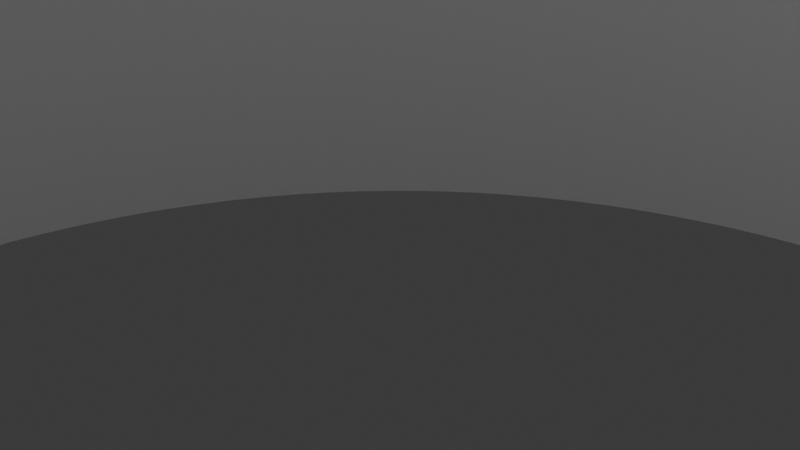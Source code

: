 # Source: toroid.blend  (saved by Blender 5.0.119; exported with 4.5.12 LTS)
import bpy
from mathutils import Matrix  # noqa: F401  (used for matrix-valued properties, if any)

bpy.ops.wm.read_factory_settings(use_empty=True)
scene = bpy.context.scene
scene.name = 'Scene'

# ---- collections
col_collection = bpy.data.collections.new('Collection'); scene.collection.children.link(col_collection)

# ---- materials (node trees are filled in below, after node groups)
mat_debug_red = bpy.data.materials.new('debug-red')

# ---- node groups
ng_toroidconfig = bpy.data.node_groups.new('ToroidConfig', 'GeometryNodeTree')
_s = ng_toroidconfig.interface.new_socket(name='OD', in_out='OUTPUT', socket_type='NodeSocketFloat')
_s.default_value = 50.8
_s = ng_toroidconfig.interface.new_socket(name='ID', in_out='OUTPUT', socket_type='NodeSocketFloat')
_s.default_value = 31.8
_s = ng_toroidconfig.interface.new_socket(name='Height', in_out='OUTPUT', socket_type='NodeSocketFloat')
_s.default_value = 14.0
_s = ng_toroidconfig.interface.new_socket(name='Nturns', in_out='OUTPUT', socket_type='NodeSocketInt')
_s.default_value = 52
_N = ng_toroidconfig.nodes; _L = ng_toroidconfig.links
n0 = _N.new('NodeGroupOutput'); n0.name = 'Group Output'; n0.location = (556, 58)
n0.inputs[0].default_value = 50.8
n0.inputs[1].default_value = 31.8
n0.inputs[2].default_value = 14.0
n0.inputs[3].default_value = 52
n0.is_active_output = True
ng_toroid = bpy.data.node_groups.new('toroid', 'GeometryNodeTree')
_s = ng_toroid.interface.new_socket(name='Geometry', in_out='OUTPUT', socket_type='NodeSocketGeometry')
_s = ng_toroid.interface.new_socket(name='easeR', in_out='INPUT', socket_type='NodeSocketFloat')
_s.subtype = 'DISTANCE'
_s.default_value = 0.5
_s.default_attribute_name = 'easeR'
_s.description = 'ease radius'
_s = ng_toroid.interface.new_socket(name='ringRes', in_out='INPUT', socket_type='NodeSocketInt')
_s.default_value = 64
_s.default_attribute_name = 'ringRes'
_s.description = 'ring resolution'
_s = ng_toroid.interface.new_socket(name='bevelRes', in_out='INPUT', socket_type='NodeSocketInt')
_s.default_value = 4
_s.default_attribute_name = 'bevelRes'
_s.description = 'bevel resolution'
ng_toroid.is_modifier = True
_N = ng_toroid.nodes; _L = ng_toroid.links
n0 = _N.new('NodeGroupInput'); n0.name = 'Group Input'; n0.location = (-420, -328)
n1 = _N.new('NodeGroupOutput'); n1.name = 'Group Output'; n1.location = (1221, -245)
n2 = _N.new('ShaderNodeMath'); n2.name = 'Math'; n2.location = (-148, -19)
n3 = _N.new('ShaderNodeMath'); n3.name = 'Math.001'; n3.location = (40, 52)
n3.operation = 'DIVIDE'
n3.inputs[1].default_value = 4.0
n4 = _N.new('ShaderNodeMath'); n4.name = 'Math.002'; n4.location = (-64, -187)
n4.operation = 'SUBTRACT'
n5 = _N.new('ShaderNodeMath'); n5.name = 'Math.003'; n5.location = (107, -110)
n5.operation = 'DIVIDE'
n5.inputs[1].default_value = 2.0
n6 = _N.new('GeometryNodeCurvePrimitiveCircle'); n6.name = 'Curve Circle'; n6.location = (374, 31)
n7 = _N.new('GeometryNodeCurvePrimitiveQuadrilateral'); n7.name = 'Quadrilateral'; n7.location = (385, -269)
n8 = _N.new('GeometryNodeFilletCurve'); n8.name = 'Fillet Curve'; n8.location = (577, -410)
n8.inputs[3].default_value = True
n9 = _N.new('GeometryNodeCurveToMesh'); n9.name = 'Curve to Mesh'; n9.location = (833, -247)
n10 = _N.new('GeometryNodeSetShadeSmooth'); n10.name = 'Set Shade Smooth'; n10.location = (1025, -220)
n10.inputs[2].default_value = False
n11 = _N.new('NodeReroute'); n11.name = 'Reroute'; n11.location = (281, -343)
n11.width = 11
n11.socket_idname = 'NodeSocketInt'
n12 = _N.new('GeometryNodeGroup'); n12.name = 'Group'; n12.location = (-561, -72)
n12.width = 234
n12.node_tree = ng_toroidconfig
_L.new(n2.outputs[0], n3.inputs[0])
_L.new(n4.outputs[0], n5.inputs[0])
_L.new(n11.outputs[0], n6.inputs[0])
_L.new(n5.outputs[0], n7.inputs[0])
_L.new(n7.outputs[0], n8.inputs[0])
_L.new(n0.outputs[0], n8.inputs[2])
_L.new(n6.outputs[0], n9.inputs[0])
_L.new(n8.outputs[0], n9.inputs[1])
_L.new(n9.outputs[0], n10.inputs[0])
_L.new(n10.outputs[0], n1.inputs[0])
_L.new(n3.outputs[0], n6.inputs[4])
_L.new(n0.outputs[2], n8.inputs[1])
_L.new(n0.outputs[1], n11.inputs[0])
_L.new(n12.outputs[1], n4.inputs[1])
_L.new(n12.outputs[1], n2.inputs[0])
_L.new(n12.outputs[0], n4.inputs[0])
_L.new(n12.outputs[0], n2.inputs[1])
_L.new(n12.outputs[2], n7.inputs[1])
n1.is_active_output = True
ng_getflath = bpy.data.node_groups.new('getFlatH', 'GeometryNodeTree')
_s = ng_getflath.interface.new_socket(name='Value', in_out='OUTPUT', socket_type='NodeSocketFloat')
_s = ng_getflath.interface.new_socket(name='Value', in_out='INPUT', socket_type='NodeSocketFloat')
_s.default_value = 0.5
_s.min_value = -1e+04
_s.max_value = 1e+04
_s = ng_getflath.interface.new_socket(name='Value', in_out='INPUT', socket_type='NodeSocketFloat')
_s.default_value = 0.5
_s.min_value = -1e+04
_s.max_value = 1e+04
_N = ng_getflath.nodes; _L = ng_getflath.links
n0 = _N.new('NodeGroupOutput'); n0.name = 'Group Output'; n0.location = (289, 0)
n1 = _N.new('NodeGroupInput'); n1.name = 'Group Input'; n1.location = (-299, 0)
n2 = _N.new('ShaderNodeMath'); n2.name = 'Math'; n2.location = (-99, -37)
n2.operation = 'SUBTRACT'
n3 = _N.new('ShaderNodeMath'); n3.name = 'Math.001'; n3.location = (99, 37)
n3.operation = 'DIVIDE'
n3.inputs[1].default_value = 2.0
_L.new(n2.outputs[0], n3.inputs[0])
_L.new(n1.outputs[0], n2.inputs[0])
_L.new(n1.outputs[1], n2.inputs[1])
_L.new(n3.outputs[0], n0.inputs[0])
n0.is_active_output = True
ng_fpcgeom = bpy.data.node_groups.new('FPCgeom', 'GeometryNodeTree')
_s = ng_fpcgeom.interface.new_socket(name='Geometry', in_out='OUTPUT', socket_type='NodeSocketGeometry')
_s = ng_fpcgeom.interface.new_socket(name='substrateT', in_out='INPUT', socket_type='NodeSocketFloat')
_s.default_value = 0.022
_s = ng_fpcgeom.interface.new_socket(name='traceT', in_out='INPUT', socket_type='NodeSocketFloat')
_s.default_value = 0.035
_s = ng_fpcgeom.interface.new_socket(name='traceW', in_out='INPUT', socket_type='NodeSocketFloat')
_s.default_value = 1.3
_s = ng_fpcgeom.interface.new_socket(name='bendR', in_out='INPUT', socket_type='NodeSocketFloat')
_s.default_value = 0.2
_s = ng_fpcgeom.interface.new_socket(name='padL', in_out='INPUT', socket_type='NodeSocketFloat')
_s.default_value = 2.5
_s = ng_fpcgeom.interface.new_socket(name='padH', in_out='INPUT', socket_type='NodeSocketFloat')
_s.default_value = 1.5
ng_fpcgeom.is_modifier = True
_N = ng_fpcgeom.nodes; _L = ng_fpcgeom.links
n0 = _N.new('NodeGroupOutput'); n0.name = 'Group Output'; n0.location = (2040, 349)
n1 = _N.new('GeometryNodeGroup'); n1.name = 'Group'; n1.location = (-998, 263)
n1.width = 234
n1.node_tree = ng_toroidconfig
n2 = _N.new('NodeGroupInput'); n2.name = 'Group Input'; n2.location = (-985, 75)
n3 = _N.new('GeometryNodeGroup'); n3.name = 'Group.001'; n3.location = (-700, 320)
n3.width = 158
n3.hide = True
n3.node_tree = ng_getflath
n4 = _N.new('ShaderNodeMath'); n4.name = 'Math'; n4.location = (-480, 320)
n4.label = 'profileW'
n4.hide = True
n5 = _N.new('ShaderNodeMath'); n5.name = 'Math.001'; n5.location = (-460, 260)
n5.label = 'profileH'
n5.hide = True
n6 = _N.new('GeometryNodeFilletCurve'); n6.name = 'Fillet Curve'; n6.location = (226, 369)
n6.inputs[1].default_value = 4
n7 = _N.new('NodeReroute'); n7.name = 'Reroute'; n7.location = (144, 254)
n7.width = 11
n7.mute = True
n7.socket_idname = 'NodeSocketFloat'
n8 = _N.new('ShaderNodeMath'); n8.name = 'Math.002'; n8.location = (-546, -40)
n9 = _N.new('ShaderNodeMath'); n9.name = 'Math.003'; n9.location = (-338, -44)
n9.label = 'meanR'
n9.operation = 'DIVIDE'
n9.inputs[1].default_value = 2.0
n10 = _N.new('GeometryNodeTransform'); n10.name = 'Transform Geometry'; n10.location = (659, 354)
n11 = _N.new('ShaderNodeCombineXYZ'); n11.name = 'Combine XYZ'; n11.location = (424, 256)
n11.hide = True
n12 = _N.new('GeometryNodeCurvePrimitiveCircle'); n12.name = 'Curve Circle'; n12.location = (248, -27)
n13 = _N.new('GeometryNodeResampleCurve'); n13.name = 'Resample Curve'; n13.location = (435, -76)
n14 = _N.new('GeometryNodeInstanceOnPoints'); n14.name = 'Instance on Points'; n14.location = (1046, 379)
n15 = _N.new('FunctionNodeAlignRotationToVector'); n15.name = 'Align Rotation to Vector'; n15.location = (820, -60)
n15.axis = 'X'
n16 = _N.new('GeometryNodeInputPosition'); n16.name = 'Position'; n16.location = (620, -180)
n17 = _N.new('GeometryNodeTransform'); n17.name = 'Transform Geometry.001'; n17.location = (396, 325)
n17.hide = True
n17.inputs[2].default_value = (1.571, 0.0, 0.0)
n18 = _N.new('NodeReroute'); n18.name = 'Reroute.002'; n18.location = (349, 205)
n18.width = 11
n18.socket_idname = 'NodeSocketFloat'
n19 = _N.new('ShaderNodeMath'); n19.name = 'Math.004'; n19.location = (-320, 320)
n19.label = 'halfW'
n19.hide = True
n19.operation = 'DIVIDE'
n19.inputs[1].default_value = 2.0
n20 = _N.new('ShaderNodeMath'); n20.name = 'Math.005'; n20.location = (-300, 260)
n20.label = 'halfH'
n20.hide = True
n20.operation = 'DIVIDE'
n20.inputs[1].default_value = 2.0
n21 = _N.new('GeometryNodeSetSplineCyclic'); n21.name = 'Set Spline Cyclic'; n21.location = (40, 340)
n21.hide = True
n22 = _N.new('GeometryNodeCurvePrimitiveQuadrilateral'); n22.name = 'Quadrilateral'; n22.location = (-140, 300)
n22.hide = True
n23 = _N.new('NodeReroute'); n23.name = 'Reroute.001'; n23.location = (960, 20)
n23.width = 11
n23.socket_idname = 'NodeSocketGeometry'
n24 = _N.new('GeometryNodeRealizeInstances'); n24.name = 'Realize Instances'; n24.location = (1221, 381)
n25 = _N.new('GeometryNodeCurveToMesh'); n25.name = 'Curve to Mesh'; n25.location = (1410, 332)
n25.inputs[3].default_value = True
n26 = _N.new('GeometryNodeCurvePrimitiveQuadrilateral'); n26.name = 'Quadrilateral.001'; n26.location = (1205, 143)
n27 = _N.new('GeometryNodeStoreNamedAttribute'); n27.name = 'Store Named Attribute'; n27.location = (831, 537)
n27.data_type = 'BOOLEAN'
n27.inputs[2].default_value = 'isTip'
n28 = _N.new('GeometryNodeCurveEndpointSelection'); n28.name = 'Endpoint Selection'; n28.location = (581, 497)
n29 = _N.new('GeometryNodeExtrudeMesh'); n29.name = 'Extrude Mesh'; n29.location = (1862, 362)
n29.inputs[4].default_value = False
n30 = _N.new('GeometryNodeInputNamedAttribute'); n30.name = 'Named Attribute'; n30.location = (1592, 237)
n30.label = 'isTip'
n30.hide = True
n30.data_type = 'BOOLEAN'
n30.inputs[0].default_value = 'isTip'
n31 = _N.new('NodeReroute'); n31.name = 'Reroute.003'; n31.location = (-675, -260)
n31.width = 11
n31.socket_idname = 'NodeSocketFloat'
n32 = _N.new('NodeReroute'); n32.name = 'Reroute.004'; n32.location = (1232, -262)
n32.width = 11
n32.socket_idname = 'NodeSocketFloat'
n33 = _N.new('GeometryNodeInputPosition'); n33.name = 'Position.001'; n33.location = (984, -185)
n34 = _N.new('ShaderNodeSeparateXYZ'); n34.name = 'Separate XYZ'; n34.location = (1163, -185)
n34.hide = True
n35 = _N.new('ShaderNodeMath'); n35.name = 'Math.006'; n35.location = (1322, -176)
n35.hide = True
n35.operation = 'SIGN'
n36 = _N.new('ShaderNodeMath'); n36.name = 'Math.007'; n36.location = (1501, -189)
n36.hide = True
n36.operation = 'MULTIPLY'
n37 = _N.new('ShaderNodeCombineXYZ'); n37.name = 'Combine XYZ.001'; n37.location = (1678, 164)
n37.hide = True
n38 = _N.new('ShaderNodeMath'); n38.name = 'Math.008'; n38.location = (1678, -186)
n38.label = 'neg'
n38.hide = True
n38.operation = 'MULTIPLY'
n38.inputs[1].default_value = -1.0
_L.new(n1.outputs[0], n3.inputs[0])
_L.new(n1.outputs[1], n3.inputs[1])
_L.new(n3.outputs[0], n4.inputs[0])
_L.new(n2.outputs[0], n4.inputs[1])
_L.new(n1.outputs[2], n5.inputs[0])
_L.new(n2.outputs[0], n5.inputs[1])
_L.new(n7.outputs[0], n6.inputs[2])
_L.new(n2.outputs[3], n7.inputs[0])
_L.new(n1.outputs[0], n8.inputs[0])
_L.new(n1.outputs[1], n8.inputs[1])
_L.new(n8.outputs[0], n9.inputs[0])
_L.new(n17.outputs[0], n10.inputs[0])
_L.new(n18.outputs[0], n11.inputs[0])
_L.new(n11.outputs[0], n10.inputs[1])
_L.new(n9.outputs[0], n12.inputs[4])
_L.new(n12.outputs[0], n13.inputs[0])
_L.new(n1.outputs[3], n13.inputs[2])
_L.new(n15.outputs[0], n14.inputs[5])
_L.new(n16.outputs[0], n15.inputs[2])
_L.new(n9.outputs[0], n18.inputs[0])
_L.new(n4.outputs[0], n19.inputs[0])
_L.new(n5.outputs[0], n20.inputs[0])
_L.new(n21.outputs[0], n6.inputs[0])
_L.new(n19.outputs[0], n22.inputs[0])
_L.new(n20.outputs[0], n22.inputs[1])
_L.new(n22.outputs[0], n21.inputs[0])
_L.new(n6.outputs[0], n17.inputs[0])
_L.new(n13.outputs[0], n23.inputs[0])
_L.new(n14.outputs[0], n24.inputs[0])
_L.new(n24.outputs[0], n25.inputs[0])
_L.new(n2.outputs[2], n26.inputs[0])
_L.new(n2.outputs[1], n26.inputs[1])
_L.new(n26.outputs[0], n25.inputs[1])
_L.new(n29.outputs[0], n0.inputs[0])
_L.new(n25.outputs[0], n29.inputs[0])
_L.new(n30.outputs[0], n29.inputs[1])
_L.new(n10.outputs[0], n27.inputs[0])
_L.new(n28.outputs[0], n27.inputs[3])
_L.new(n23.outputs[0], n14.inputs[0])
_L.new(n27.outputs[0], n14.inputs[2])
_L.new(n2.outputs[4], n31.inputs[0])
_L.new(n31.outputs[0], n32.inputs[0])
_L.new(n33.outputs[0], n34.inputs[0])
_L.new(n34.outputs[2], n35.inputs[0])
_L.new(n35.outputs[0], n36.inputs[0])
_L.new(n32.outputs[0], n36.inputs[1])
_L.new(n37.outputs[0], n29.inputs[2])
_L.new(n36.outputs[0], n38.inputs[0])
_L.new(n38.outputs[0], n37.inputs[2])
n0.is_active_output = True

# ---- material node trees
mat_debug_red.use_nodes = True; mat_debug_red.node_tree.nodes.clear()
_N = mat_debug_red.node_tree.nodes; _L = mat_debug_red.node_tree.links
n0 = _N.new('ShaderNodeOutputMaterial'); n0.name = 'Material Output'; n0.location = (200, 100)
n1 = _N.new('ShaderNodeBsdfMetallic'); n1.name = 'Metallic BSDF'; n1.location = (-200, 100)
n1.inputs[0].default_value = (0.617, 0.005271, 0.0121, 1.0)
_L.new(n1.outputs[0], n0.inputs[0])
n0.is_active_output = True

# ---- world
world_world = bpy.data.worlds.new('World'); scene.world = world_world
world_world.use_nodes = True; world_world.node_tree.nodes.clear()
_N = world_world.node_tree.nodes; _L = world_world.node_tree.links
n0 = _N.new('ShaderNodeOutputWorld'); n0.name = 'World Output'; n0.location = (200, 100)
n1 = _N.new('ShaderNodeBackground'); n1.name = 'Background'; n1.location = (-200, 100)
n1.inputs[0].default_value = (0.05088, 0.05088, 0.05088, 1.0)
_L.new(n1.outputs[0], n0.inputs[0])
n0.is_active_output = True
world_world.color = (0.05088, 0.05088, 0.05088)
world_world.sun_shadow_jitter_overblur = 0.0

# ---- cameras
cam_camera = bpy.data.cameras.new('Camera')
cam_camera.clip_end = 100.0
cam_camera.ortho_scale = 7.314

# ---- lights
light_light = bpy.data.lights.new('Light', 'POINT')
light_light.energy = 1000.0
light_light.shadow_soft_size = 0.1

# ---- meshes
me_toroid_001 = bpy.data.meshes.new('toroid.001')
me_toroid_001.from_pydata([(-1.0, -1.0, -1.0), (-1.0, -1.0, 1.0), (-1.0, 1.0, -1.0), (-1.0, 1.0, 1.0), (1.0, -1.0, -1.0), (1.0, -1.0, 1.0), (1.0, 1.0, -1.0), (1.0, 1.0, 1.0)], [], [(0, 1, 3, 2), (2, 3, 7, 6), (6, 7, 5, 4), (4, 5, 1, 0), (2, 6, 4, 0), (7, 3, 1, 5)])
me_toroid_001.polygons.foreach_set('use_smooth', [True] * 6)
_uv = me_toroid_001.uv_layers.new(name='UVMap')
_uv.uv.foreach_set('vector', [0.375, 0.0, 0.625, 0.0, 0.625, 0.25, 0.375, 0.25, 0.375, 0.25, 0.625, 0.25, 0.625, 0.5, 0.375, 0.5, 0.375, 0.5, 0.625, 0.5, 0.625, 0.75, 0.375, 0.75, 0.375, 0.75, 0.625, 0.75, 0.625, 1.0, 0.375, 1.0, 0.125, 0.5, 0.375, 0.5, 0.375, 0.75, 0.125, 0.75, 0.625, 0.5, 0.875, 0.5, 0.875, 0.75, 0.625, 0.75])
me_toroid_001.update()
me_cube_001 = bpy.data.meshes.new('Cube.001')
me_cube_001.from_pydata([(-1.0, -1.0, -1.0), (-1.0, -1.0, 1.0), (-1.0, 1.0, -1.0), (-1.0, 1.0, 1.0), (1.0, -1.0, -1.0), (1.0, -1.0, 1.0), (1.0, 1.0, -1.0), (1.0, 1.0, 1.0)], [], [(0, 1, 3, 2), (2, 3, 7, 6), (6, 7, 5, 4), (4, 5, 1, 0), (2, 6, 4, 0), (7, 3, 1, 5)])
_uv = me_cube_001.uv_layers.new(name='UVMap')
_uv.uv.foreach_set('vector', [0.375, 0.0, 0.625, 0.0, 0.625, 0.25, 0.375, 0.25, 0.375, 0.25, 0.625, 0.25, 0.625, 0.5, 0.375, 0.5, 0.375, 0.5, 0.625, 0.5, 0.625, 0.75, 0.375, 0.75, 0.375, 0.75, 0.625, 0.75, 0.625, 1.0, 0.375, 1.0, 0.125, 0.5, 0.375, 0.5, 0.375, 0.75, 0.125, 0.75, 0.625, 0.5, 0.875, 0.5, 0.875, 0.75, 0.625, 0.75])
me_cube_001.materials.append(mat_debug_red)
me_cube_001.update()

# ---- objects
ob_light = bpy.data.objects.new('Light', light_light)
ob_camera = bpy.data.objects.new('Camera', cam_camera)
ob_toroid = bpy.data.objects.new('Toroid', me_toroid_001)
ob_fpc = bpy.data.objects.new('FPC', me_cube_001)
ob_toroidconfig = bpy.data.objects.new('ToroidConfig', None)

# ---- transforms, parenting, visibility, modifiers, constraints
ob_light.location = (4.076, 1.005, 5.904)
ob_light.rotation_euler = (0.6503, 0.05522, 1.866)
ob_light.lock_rotations_4d = False
ob_light.empty_display_type = 'ARROWS'
ob_light.color = (0.0, 0.0, 0.0, 0.0)
ob_light.lineart.crease_threshold = 0.0
ob_camera.location = (7.359, -6.926, 4.958)
ob_camera.rotation_euler = (1.109, 0.0, 0.8149)
ob_camera.lock_rotations_4d = False
ob_camera.empty_display_type = 'ARROWS'
ob_camera.color = (0.0, 0.0, 0.0, 0.0)
ob_camera.display_type = 'WIRE'
ob_camera.lineart.crease_threshold = 0.0
ob_toroid.location = (0.0, 0.0, 0.0)
_m = ob_toroid.modifiers.new('Toroid', 'NODES')
_m.node_group = ng_toroid
_gi = [s.identifier for s in ng_toroid.interface.items_tree if s.item_type == 'SOCKET' and s.in_out == 'INPUT']
_m[_gi[0]] = 0.2  # easeR
_m[_gi[1]] = 128  # ringRes
ob_fpc.location = (0.0, 0.0, 0.0)
_m = ob_fpc.modifiers.new('GeometryNodes', 'NODES')
_m.node_group = ng_fpcgeom
_gi = [s.identifier for s in ng_fpcgeom.interface.items_tree if s.item_type == 'SOCKET' and s.in_out == 'INPUT']
_m[_gi[3]] = 0.5  # bendR
ob_toroidconfig.location = (0.0, 0.0, 0.0)
ob_toroidconfig.empty_image_offset = (0.0, 0.0)
_m = ob_toroidconfig.modifiers.new('GeometryNodes', 'NODES')
_m.node_group = ng_toroid

# ---- collection membership
col_collection.objects.link(ob_light)
col_collection.objects.link(ob_camera)
col_collection.objects.link(ob_toroid)
col_collection.objects.link(ob_fpc)
col_collection.objects.link(ob_toroidconfig)

# ---- scene / render settings (as saved in the file)
scene.camera = ob_camera
scene.frame_start = 1; scene.frame_end = 250; scene.frame_set(1)
scene.render.engine = 'BLENDER_EEVEE_NEXT'
scene.render.bake_bias = 0.0
scene.render.bake_samples = 0
scene.cycles.sampling_pattern = 'TABULATED_SOBOL'
scene.eevee.use_volume_custom_range = False
bpy.context.view_layer.update()
